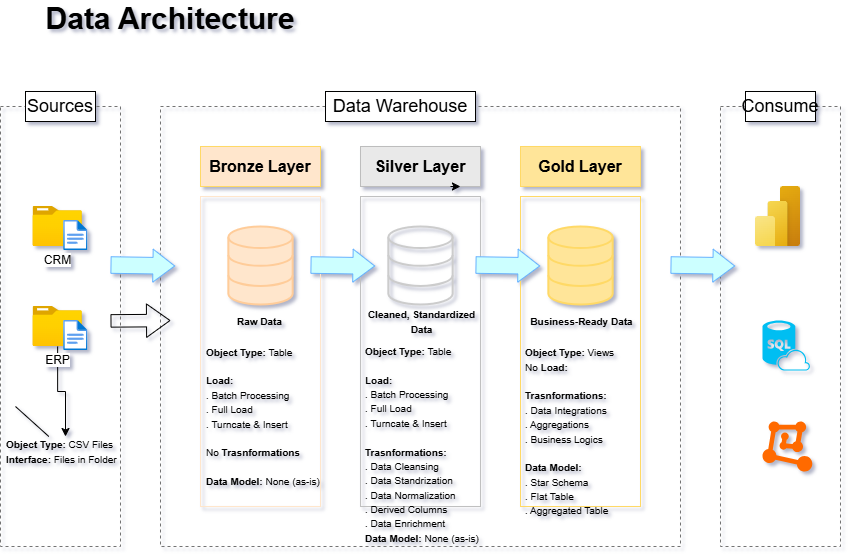

The diagram above was exported from draw.io. Its source (the exported page's mxGraphModel, read from the mxfile embedded in the PNG):
<mxGraphModel dx="1489" dy="1080" grid="1" gridSize="10" guides="1" tooltips="1" connect="1" arrows="1" fold="1" page="1" pageScale="1" pageWidth="1100" pageHeight="850" background="#FFFFFF" math="0" shadow="1">
  <root>
    <mxCell id="0" />
    <mxCell id="1" parent="0" />
    <mxCell id="9m5VVzLpQuzlYERxesDW-1" value="" style="rounded=0;whiteSpace=wrap;html=1;fillColor=none;strokeColor=#737373;dashed=1;" parent="1" vertex="1">
      <mxGeometry x="140" y="213" width="120" height="440" as="geometry" />
    </mxCell>
    <mxCell id="9m5VVzLpQuzlYERxesDW-2" value="" style="rounded=0;whiteSpace=wrap;html=1;fillColor=none;strokeColor=#737373;dashed=1;" parent="1" vertex="1">
      <mxGeometry x="300" y="213" width="520" height="440" as="geometry" />
    </mxCell>
    <mxCell id="9m5VVzLpQuzlYERxesDW-3" value="" style="rounded=0;whiteSpace=wrap;html=1;fillColor=none;strokeColor=#737373;dashed=1;" parent="1" vertex="1">
      <mxGeometry x="860" y="213" width="120" height="440" as="geometry" />
    </mxCell>
    <mxCell id="9m5VVzLpQuzlYERxesDW-4" value="&lt;font style=&quot;color: rgb(0, 0, 0); font-size: 18px;&quot;&gt;Sources&lt;/font&gt;" style="rounded=0;whiteSpace=wrap;html=1;fillColor=#FFFFFF;" parent="1" vertex="1">
      <mxGeometry x="165" y="198" width="70" height="30" as="geometry" />
    </mxCell>
    <mxCell id="9m5VVzLpQuzlYERxesDW-5" value="&lt;font style=&quot;color: rgb(0, 0, 0); font-size: 18px;&quot;&gt;Consume&lt;/font&gt;" style="rounded=0;whiteSpace=wrap;html=1;fillColor=#FFFFFF;" parent="1" vertex="1">
      <mxGeometry x="885" y="198" width="70" height="30" as="geometry" />
    </mxCell>
    <mxCell id="9m5VVzLpQuzlYERxesDW-6" value="&lt;font style=&quot;color: rgb(0, 0, 0); font-size: 18px;&quot;&gt;Data Warehouse&lt;/font&gt;" style="rounded=0;whiteSpace=wrap;html=1;fillColor=#FFFFFF;" parent="1" vertex="1">
      <mxGeometry x="465" y="198" width="150" height="30" as="geometry" />
    </mxCell>
    <mxCell id="9m5VVzLpQuzlYERxesDW-7" value="&lt;font style=&quot;color: rgb(0, 0, 0); font-size: 16px;&quot;&gt;Bronze Layer&lt;/font&gt;" style="rounded=0;whiteSpace=wrap;html=1;strokeColor=#FFD966;fillColor=#FFE6CC;fontStyle=1" parent="1" vertex="1">
      <mxGeometry x="340" y="253" width="120" height="40" as="geometry" />
    </mxCell>
    <mxCell id="9m5VVzLpQuzlYERxesDW-8" value="" style="rounded=0;whiteSpace=wrap;html=1;strokeColor=#FFE6CC;fillColor=none;" parent="1" vertex="1">
      <mxGeometry x="340" y="303" width="120" height="310" as="geometry" />
    </mxCell>
    <mxCell id="9m5VVzLpQuzlYERxesDW-9" value="&lt;font style=&quot;color: rgb(0, 0, 0); font-size: 16px;&quot;&gt;Silver Layer&lt;/font&gt;" style="rounded=0;whiteSpace=wrap;html=1;strokeColor=#BDBDBD;fillColor=#E9E9E9;fontStyle=1" parent="1" vertex="1">
      <mxGeometry x="500" y="253" width="120" height="40" as="geometry" />
    </mxCell>
    <mxCell id="9m5VVzLpQuzlYERxesDW-10" value="" style="rounded=0;whiteSpace=wrap;html=1;strokeColor=#C0C0C0;fillColor=none;" parent="1" vertex="1">
      <mxGeometry x="500" y="303" width="120" height="310" as="geometry" />
    </mxCell>
    <mxCell id="9m5VVzLpQuzlYERxesDW-11" value="&lt;font style=&quot;color: rgb(0, 0, 0); font-size: 16px;&quot;&gt;Gold Layer&lt;/font&gt;" style="rounded=0;whiteSpace=wrap;html=1;strokeColor=#FFD966;fillColor=#FFE599;fontStyle=1" parent="1" vertex="1">
      <mxGeometry x="660" y="253" width="120" height="40" as="geometry" />
    </mxCell>
    <mxCell id="9m5VVzLpQuzlYERxesDW-12" value="" style="rounded=0;whiteSpace=wrap;html=1;strokeColor=#FFD966;fillColor=none;" parent="1" vertex="1">
      <mxGeometry x="660" y="303" width="120" height="310" as="geometry" />
    </mxCell>
    <mxCell id="9m5VVzLpQuzlYERxesDW-13" style="edgeStyle=orthogonalEdgeStyle;rounded=0;orthogonalLoop=1;jettySize=auto;html=1;exitX=0.75;exitY=1;exitDx=0;exitDy=0;entryX=0.833;entryY=1;entryDx=0;entryDy=0;entryPerimeter=0;" parent="1" source="9m5VVzLpQuzlYERxesDW-9" target="9m5VVzLpQuzlYERxesDW-9" edge="1">
      <mxGeometry relative="1" as="geometry" />
    </mxCell>
    <mxCell id="9m5VVzLpQuzlYERxesDW-14" value="&lt;span style=&quot;background-color: rgb(255, 255, 255);&quot;&gt;&lt;font style=&quot;color: rgb(0, 0, 0);&quot;&gt;CRM&lt;/font&gt;&lt;/span&gt;" style="image;aspect=fixed;html=1;points=[];align=center;fontSize=12;image=img/lib/azure2/general/Folder_Blank.svg;" parent="1" vertex="1">
      <mxGeometry x="172.51" y="313" width="49.28" height="40" as="geometry" />
    </mxCell>
    <mxCell id="9m5VVzLpQuzlYERxesDW-15" value="" style="image;aspect=fixed;html=1;points=[];align=center;fontSize=12;image=img/lib/azure2/general/File.svg;" parent="1" vertex="1">
      <mxGeometry x="203.15" y="327" width="24.35" height="30" as="geometry" />
    </mxCell>
    <mxCell id="9m5VVzLpQuzlYERxesDW-20" value="" style="edgeStyle=orthogonalEdgeStyle;rounded=0;orthogonalLoop=1;jettySize=auto;html=1;" parent="1" source="9m5VVzLpQuzlYERxesDW-16" target="9m5VVzLpQuzlYERxesDW-19" edge="1">
      <mxGeometry relative="1" as="geometry" />
    </mxCell>
    <mxCell id="9m5VVzLpQuzlYERxesDW-16" value="&lt;span style=&quot;background-color: rgb(255, 255, 255);&quot;&gt;&lt;font style=&quot;color: rgb(0, 0, 0);&quot;&gt;ERP&lt;/font&gt;&lt;/span&gt;" style="image;aspect=fixed;html=1;points=[];align=center;fontSize=12;image=img/lib/azure2/general/Folder_Blank.svg;" parent="1" vertex="1">
      <mxGeometry x="172.51" y="413" width="49.28" height="40" as="geometry" />
    </mxCell>
    <mxCell id="9m5VVzLpQuzlYERxesDW-17" value="" style="image;aspect=fixed;html=1;points=[];align=center;fontSize=12;image=img/lib/azure2/general/File.svg;" parent="1" vertex="1">
      <mxGeometry x="203.15" y="427" width="24.35" height="30" as="geometry" />
    </mxCell>
    <mxCell id="9m5VVzLpQuzlYERxesDW-18" value="" style="endArrow=none;html=1;rounded=0;" parent="1" target="9m5VVzLpQuzlYERxesDW-19" edge="1">
      <mxGeometry width="50" height="50" relative="1" as="geometry">
        <mxPoint x="155" y="513" as="sourcePoint" />
        <mxPoint x="245" y="513" as="targetPoint" />
      </mxGeometry>
    </mxCell>
    <mxCell id="9m5VVzLpQuzlYERxesDW-19" value="&lt;font style=&quot;color: rgb(0, 0, 0); font-size: 10px;&quot;&gt;&lt;b&gt;Object Type:&lt;/b&gt; CSV Files&lt;/font&gt;&lt;div&gt;&lt;font style=&quot;color: rgb(0, 0, 0); font-size: 10px;&quot;&gt;&lt;b&gt;Interface: &lt;/b&gt;Files in Folder&lt;/font&gt;&lt;/div&gt;" style="text;html=1;align=left;verticalAlign=middle;whiteSpace=wrap;rounded=0;" parent="1" vertex="1">
      <mxGeometry x="143.75" y="543" width="122.5" height="30" as="geometry" />
    </mxCell>
    <mxCell id="9m5VVzLpQuzlYERxesDW-21" value="" style="html=1;verticalLabelPosition=bottom;align=center;labelBackgroundColor=#ffffff;verticalAlign=top;strokeWidth=2;strokeColor=#FFCC99;shadow=0;dashed=0;shape=mxgraph.ios7.icons.data;fillColor=#FFE6CC;" parent="1" vertex="1">
      <mxGeometry x="367.84" y="333" width="64.33" height="78" as="geometry" />
    </mxCell>
    <mxCell id="9m5VVzLpQuzlYERxesDW-22" value="" style="html=1;verticalLabelPosition=bottom;align=center;labelBackgroundColor=#ffffff;verticalAlign=top;strokeWidth=2;strokeColor=#FFD966;shadow=0;dashed=0;shape=mxgraph.ios7.icons.data;fillColor=#FFE599;" parent="1" vertex="1">
      <mxGeometry x="687.84" y="333" width="64.33" height="78" as="geometry" />
    </mxCell>
    <mxCell id="9m5VVzLpQuzlYERxesDW-23" value="" style="html=1;verticalLabelPosition=bottom;align=center;labelBackgroundColor=#ffffff;verticalAlign=top;strokeWidth=2;strokeColor=#CCCCCC;shadow=0;dashed=0;shape=mxgraph.ios7.icons.data;fillColor=none;" parent="1" vertex="1">
      <mxGeometry x="527.83" y="333" width="64.33" height="78" as="geometry" />
    </mxCell>
    <mxCell id="9m5VVzLpQuzlYERxesDW-24" value="" style="shape=flexArrow;endArrow=classic;html=1;rounded=0;width=12.5;endSize=7.5;exitX=1.011;exitY=0.61;exitDx=0;exitDy=0;exitPerimeter=0;" parent="1" edge="1">
      <mxGeometry width="50" height="50" relative="1" as="geometry">
        <mxPoint x="249.99999999999994" y="427.4000000000001" as="sourcePoint" />
        <mxPoint x="310" y="427" as="targetPoint" />
      </mxGeometry>
    </mxCell>
    <mxCell id="9m5VVzLpQuzlYERxesDW-25" value="" style="shape=flexArrow;endArrow=classic;html=1;rounded=0;entryX=1.039;entryY=0.897;entryDx=0;entryDy=0;entryPerimeter=0;strokeColor=#66B2FF;fillColor=#CCFFFF;width=16.551724137931036;endSize=6.914942528735632;endWidth=15.50535077288942;" parent="1" edge="1">
      <mxGeometry width="50" height="50" relative="1" as="geometry">
        <mxPoint x="250" y="371.52" as="sourcePoint" />
        <mxPoint x="314.66886999999997" y="372.486" as="targetPoint" />
      </mxGeometry>
    </mxCell>
    <mxCell id="9m5VVzLpQuzlYERxesDW-26" value="" style="shape=flexArrow;endArrow=classic;html=1;rounded=0;entryX=1.039;entryY=0.897;entryDx=0;entryDy=0;entryPerimeter=0;strokeColor=#66B2FF;fillColor=#CCFFFF;width=16.551724137931036;endSize=6.914942528735632;endWidth=15.50535077288942;" parent="1" edge="1">
      <mxGeometry width="50" height="50" relative="1" as="geometry">
        <mxPoint x="450" y="371.52" as="sourcePoint" />
        <mxPoint x="514.66887" y="372.486" as="targetPoint" />
      </mxGeometry>
    </mxCell>
    <mxCell id="9m5VVzLpQuzlYERxesDW-27" value="" style="shape=flexArrow;endArrow=classic;html=1;rounded=0;entryX=1.039;entryY=0.897;entryDx=0;entryDy=0;entryPerimeter=0;strokeColor=#66B2FF;fillColor=#CCFFFF;width=16.551724137931036;endSize=6.914942528735632;endWidth=15.50535077288942;" parent="1" edge="1">
      <mxGeometry width="50" height="50" relative="1" as="geometry">
        <mxPoint x="615" y="371.52" as="sourcePoint" />
        <mxPoint x="679.66887" y="372.486" as="targetPoint" />
      </mxGeometry>
    </mxCell>
    <mxCell id="9m5VVzLpQuzlYERxesDW-28" value="" style="shape=flexArrow;endArrow=classic;html=1;rounded=0;entryX=1.039;entryY=0.897;entryDx=0;entryDy=0;entryPerimeter=0;strokeColor=#66B2FF;fillColor=#CCFFFF;width=16.551724137931036;endSize=6.914942528735632;endWidth=15.50535077288942;" parent="1" edge="1">
      <mxGeometry width="50" height="50" relative="1" as="geometry">
        <mxPoint x="810" y="371.52" as="sourcePoint" />
        <mxPoint x="874.66887" y="372.486" as="targetPoint" />
      </mxGeometry>
    </mxCell>
    <mxCell id="9m5VVzLpQuzlYERxesDW-29" value="&lt;font color=&quot;#000000&quot;&gt;&lt;span style=&quot;font-size: 10px;&quot;&gt;Raw Data&lt;/span&gt;&lt;/font&gt;" style="text;html=1;align=center;verticalAlign=middle;whiteSpace=wrap;rounded=0;fontStyle=1" parent="1" vertex="1">
      <mxGeometry x="337.5" y="413" width="122.5" height="30" as="geometry" />
    </mxCell>
    <mxCell id="9m5VVzLpQuzlYERxesDW-30" value="&lt;font color=&quot;#000000&quot;&gt;&lt;span style=&quot;font-size: 10px;&quot;&gt;Cleaned, Standardized Data&lt;/span&gt;&lt;/font&gt;" style="text;html=1;align=center;verticalAlign=middle;whiteSpace=wrap;rounded=0;fontStyle=1" parent="1" vertex="1">
      <mxGeometry x="500" y="413" width="122.5" height="30" as="geometry" />
    </mxCell>
    <mxCell id="9m5VVzLpQuzlYERxesDW-31" value="&lt;font color=&quot;#000000&quot;&gt;&lt;span style=&quot;font-size: 10px;&quot;&gt;Business-Ready Data&lt;/span&gt;&lt;/font&gt;" style="text;html=1;align=center;verticalAlign=middle;whiteSpace=wrap;rounded=0;fontStyle=1" parent="1" vertex="1">
      <mxGeometry x="660" y="413" width="122.5" height="30" as="geometry" />
    </mxCell>
    <mxCell id="9m5VVzLpQuzlYERxesDW-32" value="&lt;font style=&quot;color: rgb(0, 0, 0); font-size: 10px;&quot;&gt;&lt;b&gt;Object Type:&lt;/b&gt; Table&lt;/font&gt;&lt;div&gt;&lt;font color=&quot;#000000&quot;&gt;&lt;span style=&quot;font-size: 10px;&quot;&gt;&lt;br&gt;&lt;/span&gt;&lt;/font&gt;&lt;div&gt;&lt;font style=&quot;color: rgb(0, 0, 0); font-size: 10px;&quot;&gt;&lt;b&gt;Load:&lt;/b&gt;&lt;/font&gt;&lt;/div&gt;&lt;div&gt;&lt;font style=&quot;color: rgb(0, 0, 0); font-size: 10px;&quot;&gt;. Batch Processing&lt;/font&gt;&lt;/div&gt;&lt;div&gt;&lt;font style=&quot;color: rgb(0, 0, 0); font-size: 10px;&quot;&gt;. Full Load&lt;/font&gt;&lt;/div&gt;&lt;div&gt;&lt;font style=&quot;color: rgb(0, 0, 0); font-size: 10px;&quot;&gt;. Turncate &amp;amp; Insert&lt;/font&gt;&lt;/div&gt;&lt;div&gt;&lt;font style=&quot;color: rgb(0, 0, 0); font-size: 10px;&quot;&gt;&lt;br&gt;&lt;/font&gt;&lt;/div&gt;&lt;div&gt;&lt;font style=&quot;color: rgb(0, 0, 0); font-size: 10px;&quot;&gt;No&lt;b&gt; Trasnformations&lt;/b&gt;&lt;/font&gt;&lt;/div&gt;&lt;div&gt;&lt;font style=&quot;color: rgb(0, 0, 0); font-size: 10px;&quot;&gt;&lt;b&gt;&lt;br&gt;&lt;/b&gt;&lt;/font&gt;&lt;/div&gt;&lt;div&gt;&lt;font style=&quot;color: rgb(0, 0, 0); font-size: 10px;&quot;&gt;&lt;b&gt;Data Model: &lt;/b&gt;None (as-is)&lt;/font&gt;&lt;/div&gt;&lt;/div&gt;" style="text;html=1;align=left;verticalAlign=middle;whiteSpace=wrap;rounded=0;" parent="1" vertex="1">
      <mxGeometry x="343.5" y="453" width="122.5" height="140" as="geometry" />
    </mxCell>
    <mxCell id="9m5VVzLpQuzlYERxesDW-33" value="&lt;font style=&quot;color: rgb(0, 0, 0); font-size: 10px;&quot;&gt;&lt;b&gt;Object Type:&lt;/b&gt;&amp;nbsp;Table&lt;/font&gt;&lt;div&gt;&lt;font color=&quot;#000000&quot;&gt;&lt;span style=&quot;font-size: 10px;&quot;&gt;&lt;br&gt;&lt;/span&gt;&lt;/font&gt;&lt;div&gt;&lt;font style=&quot;color: rgb(0, 0, 0); font-size: 10px;&quot;&gt;&lt;b&gt;Load:&lt;/b&gt;&lt;/font&gt;&lt;/div&gt;&lt;div&gt;&lt;font style=&quot;color: rgb(0, 0, 0); font-size: 10px;&quot;&gt;. Batch Processing&lt;/font&gt;&lt;/div&gt;&lt;div&gt;&lt;font style=&quot;color: rgb(0, 0, 0); font-size: 10px;&quot;&gt;. Full Load&lt;/font&gt;&lt;/div&gt;&lt;div&gt;&lt;font style=&quot;color: rgb(0, 0, 0); font-size: 10px;&quot;&gt;. Turncate &amp;amp; Insert&lt;/font&gt;&lt;/div&gt;&lt;div&gt;&lt;font style=&quot;color: rgb(0, 0, 0); font-size: 10px;&quot;&gt;&lt;br&gt;&lt;/font&gt;&lt;/div&gt;&lt;div&gt;&lt;b style=&quot;color: rgb(0, 0, 0); font-size: 10px; background-color: transparent;&quot;&gt;Trasnformations:&lt;/b&gt;&lt;/div&gt;&lt;div&gt;&lt;font color=&quot;#000000&quot;&gt;&lt;span style=&quot;font-size: 10px;&quot;&gt;. Data Cleansing&amp;nbsp;&lt;/span&gt;&lt;/font&gt;&lt;/div&gt;&lt;div&gt;&lt;font color=&quot;#000000&quot;&gt;&lt;span style=&quot;font-size: 10px;&quot;&gt;. Data Standrization&lt;/span&gt;&lt;/font&gt;&lt;/div&gt;&lt;div&gt;&lt;font color=&quot;#000000&quot;&gt;&lt;span style=&quot;font-size: 10px;&quot;&gt;. Data Normalization&lt;/span&gt;&lt;/font&gt;&lt;/div&gt;&lt;div&gt;&lt;font color=&quot;#000000&quot;&gt;&lt;span style=&quot;font-size: 10px;&quot;&gt;. Derived Columns&lt;/span&gt;&lt;/font&gt;&lt;/div&gt;&lt;div&gt;&lt;font color=&quot;#000000&quot;&gt;&lt;span style=&quot;font-size: 10px;&quot;&gt;. Data Enrichment&lt;/span&gt;&lt;/font&gt;&lt;/div&gt;&lt;div&gt;&lt;font style=&quot;color: rgb(0, 0, 0); font-size: 10px;&quot;&gt;&lt;b&gt;Data Model:&amp;nbsp;&lt;/b&gt;None (as-is)&lt;/font&gt;&lt;/div&gt;&lt;/div&gt;" style="text;html=1;align=left;verticalAlign=middle;whiteSpace=wrap;rounded=0;" parent="1" vertex="1">
      <mxGeometry x="502.5" y="451" width="122.5" height="200" as="geometry" />
    </mxCell>
    <mxCell id="9m5VVzLpQuzlYERxesDW-35" value="&lt;font style=&quot;color: rgb(0, 0, 0); font-size: 10px;&quot;&gt;&lt;b&gt;Object Type:&lt;/b&gt;&amp;nbsp;Views&lt;/font&gt;&lt;div&gt;&lt;font style=&quot;color: rgb(0, 0, 0); font-size: 10px;&quot;&gt;No &lt;b&gt;Load:&lt;/b&gt;&lt;/font&gt;&lt;/div&gt;&lt;div&gt;&lt;br&gt;&lt;/div&gt;&lt;div&gt;&lt;b style=&quot;color: rgb(0, 0, 0); font-size: 10px; background-color: transparent;&quot;&gt;Trasnformations:&lt;/b&gt;&lt;/div&gt;&lt;div&gt;&lt;font color=&quot;#000000&quot;&gt;&lt;span style=&quot;font-size: 10px;&quot;&gt;. Data Integrations&lt;/span&gt;&lt;/font&gt;&lt;/div&gt;&lt;div&gt;&lt;font color=&quot;#000000&quot;&gt;&lt;span style=&quot;font-size: 10px;&quot;&gt;. Aggregations&lt;/span&gt;&lt;/font&gt;&lt;/div&gt;&lt;div&gt;&lt;font color=&quot;#000000&quot;&gt;&lt;span style=&quot;font-size: 10px;&quot;&gt;. Business Logics&lt;/span&gt;&lt;/font&gt;&lt;/div&gt;&lt;div&gt;&lt;font color=&quot;#000000&quot;&gt;&lt;span style=&quot;font-size: 10px;&quot;&gt;&lt;br&gt;&lt;/span&gt;&lt;/font&gt;&lt;/div&gt;&lt;div&gt;&lt;font style=&quot;color: rgb(0, 0, 0); font-size: 10px;&quot;&gt;&lt;b&gt;Data Model:&amp;nbsp;&lt;/b&gt;&lt;/font&gt;&lt;/div&gt;&lt;div&gt;&lt;font style=&quot;color: rgb(0, 0, 0); font-size: 10px;&quot;&gt;. Star Schema&lt;/font&gt;&lt;/div&gt;&lt;div&gt;&lt;font style=&quot;color: rgb(0, 0, 0); font-size: 10px;&quot;&gt;. Flat Table&lt;/font&gt;&lt;/div&gt;&lt;div&gt;&lt;font style=&quot;color: rgb(0, 0, 0); font-size: 10px;&quot;&gt;. Aggregated Table&lt;/font&gt;&lt;/div&gt;" style="text;html=1;align=left;verticalAlign=middle;whiteSpace=wrap;rounded=0;" parent="1" vertex="1">
      <mxGeometry x="662.5" y="453" width="122.5" height="170" as="geometry" />
    </mxCell>
    <mxCell id="9m5VVzLpQuzlYERxesDW-36" value="" style="image;aspect=fixed;html=1;points=[];align=center;fontSize=12;image=img/lib/azure2/power_platform/PowerBI.svg;" parent="1" vertex="1">
      <mxGeometry x="895" y="293" width="45" height="60" as="geometry" />
    </mxCell>
    <mxCell id="9m5VVzLpQuzlYERxesDW-39" value="" style="verticalLabelPosition=bottom;html=1;verticalAlign=top;align=center;strokeColor=none;fillColor=#00BEF2;shape=mxgraph.azure.sql_database_sql_azure;" parent="1" vertex="1">
      <mxGeometry x="902" y="427" width="47.5" height="50" as="geometry" />
    </mxCell>
    <mxCell id="9m5VVzLpQuzlYERxesDW-40" value="" style="points=[];aspect=fixed;html=1;align=center;shadow=0;dashed=0;fillColor=#FF6A00;strokeColor=none;shape=mxgraph.alibaba_cloud.machine_learning;" parent="1" vertex="1">
      <mxGeometry x="902" y="528" width="49.8" height="50.099999999999994" as="geometry" />
    </mxCell>
    <mxCell id="Z4EyJJ0MtZ0CIIbrUrBb-1" value="&lt;font style=&quot;color: rgb(0, 0, 0); font-size: 30px;&quot;&gt;&lt;b style=&quot;&quot;&gt;Data Architecture&lt;/b&gt;&lt;/font&gt;" style="text;html=1;whiteSpace=wrap;strokeColor=none;fillColor=none;align=center;verticalAlign=middle;rounded=0;" vertex="1" parent="1">
      <mxGeometry x="160" y="110" width="300" height="30" as="geometry" />
    </mxCell>
  </root>
</mxGraphModel>